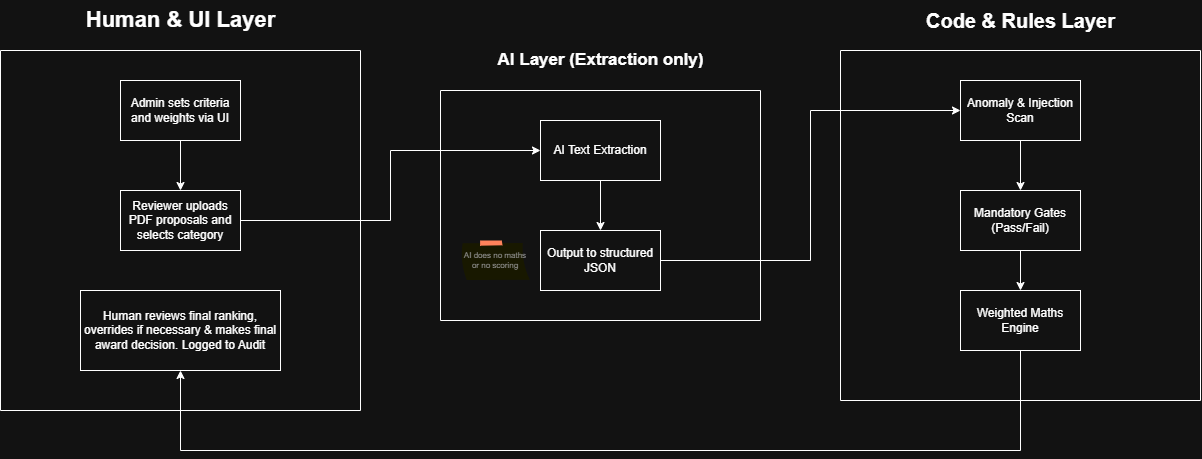

The diagram above was exported from draw.io. Its source (the exported page's mxGraphModel, read from the mxfile embedded in the PNG):
<mxGraphModel dx="2119" dy="684" grid="1" gridSize="10" guides="1" tooltips="1" connect="1" arrows="1" fold="1" page="1" pageScale="1" pageWidth="850" pageHeight="1100" math="0" shadow="0">
  <root>
    <mxCell id="0" />
    <mxCell id="1" parent="0" />
    <mxCell id="1hMHJsZPL8SIhlFH6xH6-1" parent="1" style="swimlane;startSize=0;" value="" vertex="1">
      <mxGeometry height="360" width="360" x="-200" y="360" as="geometry" />
    </mxCell>
    <mxCell id="1hMHJsZPL8SIhlFH6xH6-14" edge="1" parent="1hMHJsZPL8SIhlFH6xH6-1" source="1hMHJsZPL8SIhlFH6xH6-2" style="edgeStyle=orthogonalEdgeStyle;rounded=0;orthogonalLoop=1;jettySize=auto;html=1;defaultLabelBackgroundColor=page;" target="1hMHJsZPL8SIhlFH6xH6-3" value="">
      <mxGeometry relative="1" as="geometry" />
    </mxCell>
    <mxCell id="1hMHJsZPL8SIhlFH6xH6-2" parent="1hMHJsZPL8SIhlFH6xH6-1" style="rounded=0;whiteSpace=wrap;html=1;" value="Admin sets criteria and weights via UI" vertex="1">
      <mxGeometry height="60" width="120" x="120" y="30" as="geometry" />
    </mxCell>
    <mxCell id="1hMHJsZPL8SIhlFH6xH6-3" parent="1hMHJsZPL8SIhlFH6xH6-1" style="rounded=0;whiteSpace=wrap;html=1;" value="Reviewer uploads PDF proposals and selects category" vertex="1">
      <mxGeometry height="60" width="120" x="120" y="140" as="geometry" />
    </mxCell>
    <mxCell id="1hMHJsZPL8SIhlFH6xH6-13" parent="1hMHJsZPL8SIhlFH6xH6-1" style="rounded=0;whiteSpace=wrap;html=1;" value="Human reviews final ranking, overrides if necessary &amp;amp; makes final award decision.&amp;nbsp;Logged to Audit" vertex="1">
      <mxGeometry height="80" width="200" x="80" y="240" as="geometry" />
    </mxCell>
    <mxCell id="1hMHJsZPL8SIhlFH6xH6-4" parent="1" style="swimlane;startSize=0;" value="" vertex="1">
      <mxGeometry height="230" width="320" x="240" y="400" as="geometry" />
    </mxCell>
    <mxCell id="1hMHJsZPL8SIhlFH6xH6-18" edge="1" parent="1hMHJsZPL8SIhlFH6xH6-4" source="1hMHJsZPL8SIhlFH6xH6-5" style="edgeStyle=orthogonalEdgeStyle;rounded=0;orthogonalLoop=1;jettySize=auto;html=1;defaultLabelBackgroundColor=page;" target="1hMHJsZPL8SIhlFH6xH6-6" value="">
      <mxGeometry relative="1" as="geometry" />
    </mxCell>
    <mxCell id="1hMHJsZPL8SIhlFH6xH6-5" parent="1hMHJsZPL8SIhlFH6xH6-4" style="rounded=0;whiteSpace=wrap;html=1;" value="AI Text Extraction" vertex="1">
      <mxGeometry height="60" width="120" x="100" y="30" as="geometry" />
    </mxCell>
    <mxCell id="1hMHJsZPL8SIhlFH6xH6-6" parent="1hMHJsZPL8SIhlFH6xH6-4" style="rounded=0;whiteSpace=wrap;html=1;" value="Output to structured JSON" vertex="1">
      <mxGeometry height="60" width="120" x="100" y="140" as="geometry" />
    </mxCell>
    <mxCell id="1hMHJsZPL8SIhlFH6xH6-7" parent="1hMHJsZPL8SIhlFH6xH6-4" style="strokeWidth=1;shadow=0;dashed=0;align=center;html=1;shape=mxgraph.mockup.text.stickyNote2;fontColor=#666666;mainText=;fontSize=8;whiteSpace=wrap;fillColor=#ffffcc;strokeColor=#F62E00;" value="AI does no maths or no scoring" vertex="1">
      <mxGeometry height="40" width="70" x="20" y="150" as="geometry" />
    </mxCell>
    <mxCell id="1hMHJsZPL8SIhlFH6xH6-8" parent="1" style="swimlane;startSize=0;" value="" vertex="1">
      <mxGeometry height="350" width="360" x="640" y="360" as="geometry" />
    </mxCell>
    <mxCell id="1hMHJsZPL8SIhlFH6xH6-21" edge="1" parent="1hMHJsZPL8SIhlFH6xH6-8" source="1hMHJsZPL8SIhlFH6xH6-9" style="edgeStyle=orthogonalEdgeStyle;rounded=0;orthogonalLoop=1;jettySize=auto;html=1;defaultLabelBackgroundColor=page;" target="1hMHJsZPL8SIhlFH6xH6-10" value="">
      <mxGeometry relative="1" as="geometry" />
    </mxCell>
    <mxCell id="1hMHJsZPL8SIhlFH6xH6-9" parent="1hMHJsZPL8SIhlFH6xH6-8" style="rounded=0;whiteSpace=wrap;html=1;" value="Anomaly &amp;amp; Injection Scan" vertex="1">
      <mxGeometry height="60" width="120" x="120" y="30" as="geometry" />
    </mxCell>
    <mxCell id="1hMHJsZPL8SIhlFH6xH6-22" edge="1" parent="1hMHJsZPL8SIhlFH6xH6-8" source="1hMHJsZPL8SIhlFH6xH6-10" style="edgeStyle=orthogonalEdgeStyle;rounded=0;orthogonalLoop=1;jettySize=auto;html=1;defaultLabelBackgroundColor=page;" target="1hMHJsZPL8SIhlFH6xH6-12" value="">
      <mxGeometry relative="1" as="geometry" />
    </mxCell>
    <mxCell id="1hMHJsZPL8SIhlFH6xH6-10" parent="1hMHJsZPL8SIhlFH6xH6-8" style="rounded=0;whiteSpace=wrap;html=1;" value="Mandatory Gates (Pass/Fail)" vertex="1">
      <mxGeometry height="60" width="120" x="120" y="140" as="geometry" />
    </mxCell>
    <mxCell id="1hMHJsZPL8SIhlFH6xH6-12" parent="1hMHJsZPL8SIhlFH6xH6-8" style="rounded=0;whiteSpace=wrap;html=1;" value="Weighted Maths Engine" vertex="1">
      <mxGeometry height="60" width="120" x="120" y="240" as="geometry" />
    </mxCell>
    <mxCell id="1hMHJsZPL8SIhlFH6xH6-17" edge="1" parent="1" source="1hMHJsZPL8SIhlFH6xH6-3" style="edgeStyle=orthogonalEdgeStyle;rounded=0;orthogonalLoop=1;jettySize=auto;html=1;entryX=0;entryY=0.5;entryDx=0;entryDy=0;defaultLabelBackgroundColor=page;" target="1hMHJsZPL8SIhlFH6xH6-5">
      <mxGeometry relative="1" as="geometry" />
    </mxCell>
    <mxCell id="1hMHJsZPL8SIhlFH6xH6-20" edge="1" parent="1" source="1hMHJsZPL8SIhlFH6xH6-6" style="edgeStyle=orthogonalEdgeStyle;rounded=0;orthogonalLoop=1;jettySize=auto;html=1;entryX=0;entryY=0.5;entryDx=0;entryDy=0;defaultLabelBackgroundColor=page;" target="1hMHJsZPL8SIhlFH6xH6-9">
      <mxGeometry relative="1" as="geometry" />
    </mxCell>
    <mxCell id="1hMHJsZPL8SIhlFH6xH6-23" edge="1" parent="1" source="1hMHJsZPL8SIhlFH6xH6-12" style="edgeStyle=orthogonalEdgeStyle;rounded=0;orthogonalLoop=1;jettySize=auto;html=1;entryX=0.5;entryY=1;entryDx=0;entryDy=0;defaultLabelBackgroundColor=page;" target="1hMHJsZPL8SIhlFH6xH6-13">
      <mxGeometry relative="1" x="0.0333" as="geometry">
        <Array as="points">
          <mxPoint x="820" y="760" />
          <mxPoint x="-20" y="760" />
        </Array>
      </mxGeometry>
    </mxCell>
    <mxCell id="1hMHJsZPL8SIhlFH6xH6-24" parent="1" style="text;strokeColor=none;fillColor=none;html=1;fontSize=22;fontStyle=1;verticalAlign=middle;align=center;autosizeText=1;" value="Human &amp;amp; UI Layer" vertex="1">
      <mxGeometry height="40" width="200" x="-120" y="310" as="geometry" />
    </mxCell>
    <mxCell id="1hMHJsZPL8SIhlFH6xH6-26" parent="1" style="text;strokeColor=none;fillColor=none;html=1;fontSize=17;fontStyle=1;verticalAlign=middle;align=center;autosizeText=1;" value="AI Layer (Extraction only)" vertex="1">
      <mxGeometry height="40" width="220" x="290" y="350" as="geometry" />
    </mxCell>
    <mxCell id="1hMHJsZPL8SIhlFH6xH6-27" parent="1" style="text;strokeColor=none;fillColor=none;html=1;fontSize=20;fontStyle=1;verticalAlign=middle;align=center;autosizeText=1;" value="Code &amp;amp; Rules Layer" vertex="1">
      <mxGeometry height="40" width="200" x="720" y="310" as="geometry" />
    </mxCell>
  </root>
</mxGraphModel>